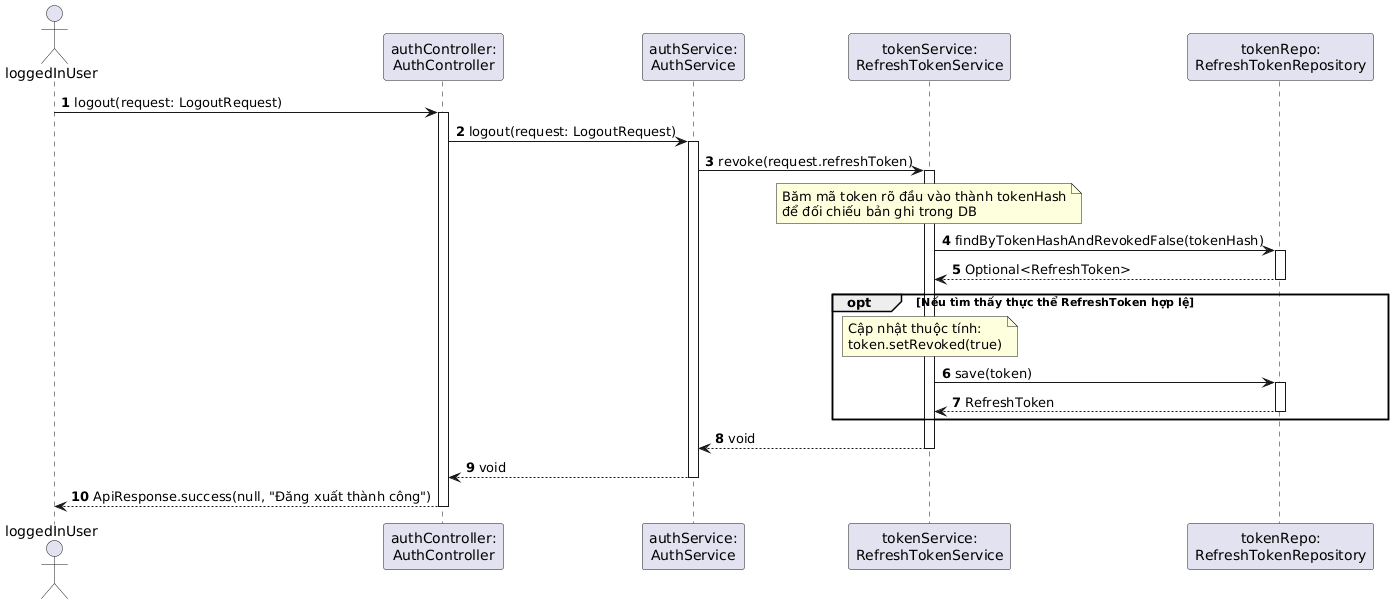

The diagram above was rendered by PlantUML. Its source (embedded in the PNG):
@startuml
autonumber
skinparam BoxPadding 5
skinparam ParticipantPadding 5

actor "loggedInUser" as UserActor
participant "authController:\nAuthController" as Ctrl
participant "authService:\nAuthService" as Svc
participant "tokenService:\nRefreshTokenService" as TokenSvc
participant "tokenRepo:\nRefreshTokenRepository" as TokenRepo

UserActor -> Ctrl : logout(request: LogoutRequest)
activate Ctrl

Ctrl -> Svc : logout(request: LogoutRequest)
activate Svc

Svc -> TokenSvc : revoke(request.refreshToken)
activate TokenSvc
note over TokenSvc: Băm mã token rõ đầu vào thành tokenHash\nđể đối chiếu bản ghi trong DB

TokenSvc -> TokenRepo : findByTokenHashAndRevokedFalse(tokenHash)
activate TokenRepo
TokenRepo --> TokenSvc : Optional<RefreshToken>
deactivate TokenRepo

opt Nếu tìm thấy thực thể RefreshToken hợp lệ
    note over TokenSvc: Cập nhật thuộc tính:\ntoken.setRevoked(true)
    TokenSvc -> TokenRepo : save(token)
    activate TokenRepo
    TokenRepo --> TokenSvc : RefreshToken
    deactivate TokenRepo
end

TokenSvc --> Svc : void
deactivate TokenSvc

Svc --> Ctrl : void
deactivate Svc

Ctrl --> UserActor : ApiResponse.success(null, "Đăng xuất thành công")
deactivate Ctrl
@endum